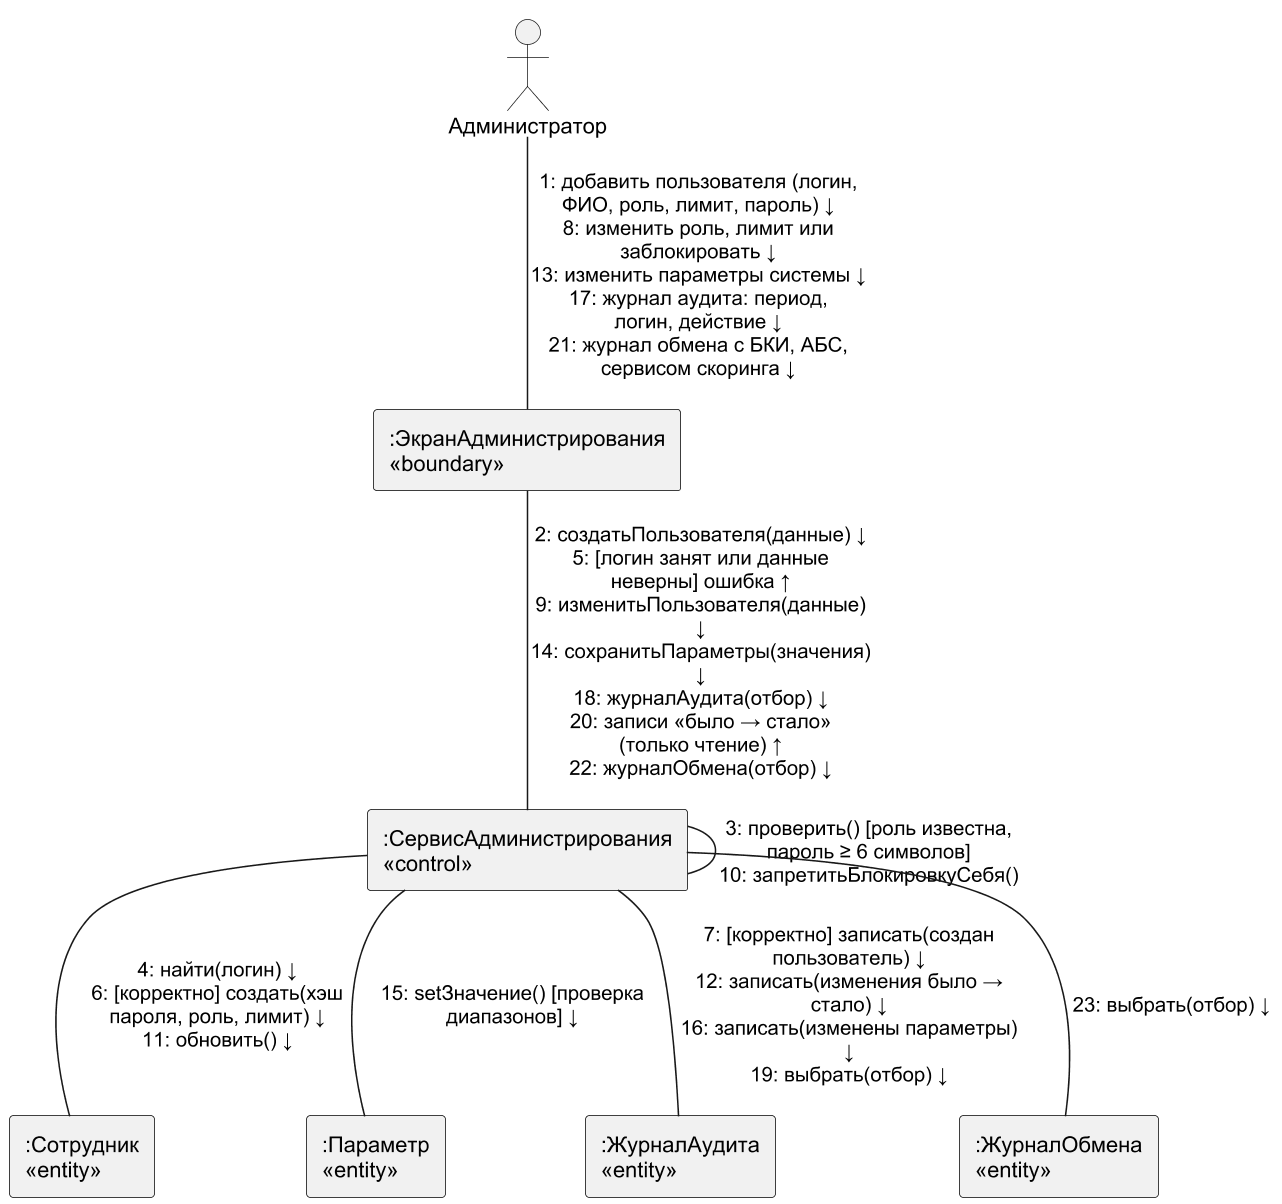

The diagram above was rendered by PlantUML. Its source (embedded in the PNG):
@startuml
!pragma layout smetana
skinparam dpi 150
skinparam defaultFontName Arial
skinparam shadowing false
skinparam monochrome true
skinparam rectangle {
 BorderColor black
}
actor "Администратор" as AD
rectangle ":ЭкранАдминистрирования\n«boundary»" as UI
rectangle ":СервисАдминистрирования\n«control»" as S
rectangle ":Сотрудник\n«entity»" as E
rectangle ":Параметр\n«entity»" as PS
rectangle ":ЖурналАудита\n«entity»" as AU
rectangle ":ЖурналОбмена\n«entity»" as IL
AD -- UI : "1: добавить пользователя (логин,\nФИО, роль, лимит, пароль) ↓\n8: изменить роль, лимит или\nзаблокировать ↓\n13: изменить параметры системы ↓\n17: журнал аудита: период,\nлогин, действие ↓\n21: журнал обмена с БКИ, АБС,\nсервисом скоринга ↓"
UI -- S : "2: создатьПользователя(данные) ↓\n5: [логин занят или данные\nневерны] ошибка ↑\n9: изменитьПользователя(данные)\n↓\n14: сохранитьПараметры(значения)\n↓\n18: журналАудита(отбор) ↓\n20: записи «было → стало»\n(только чтение) ↑\n22: журналОбмена(отбор) ↓"
S -- S : "3: проверить() [роль известна,\nпароль ≥ 6 символов]\n10: запретитьБлокировкуСебя()"
S -- E : "4: найти(логин) ↓\n6: [корректно] создать(хэш\nпароля, роль, лимит) ↓\n11: обновить() ↓"
S -- AU : "7: [корректно] записать(создан\nпользователь) ↓\n12: записать(изменения было →\nстало) ↓\n16: записать(изменены параметры)\n↓\n19: выбрать(отбор) ↓"
S -- PS : "15: setЗначение() [проверка\nдиапазонов] ↓"
S -- IL : "23: выбрать(отбор) ↓"
@enduml